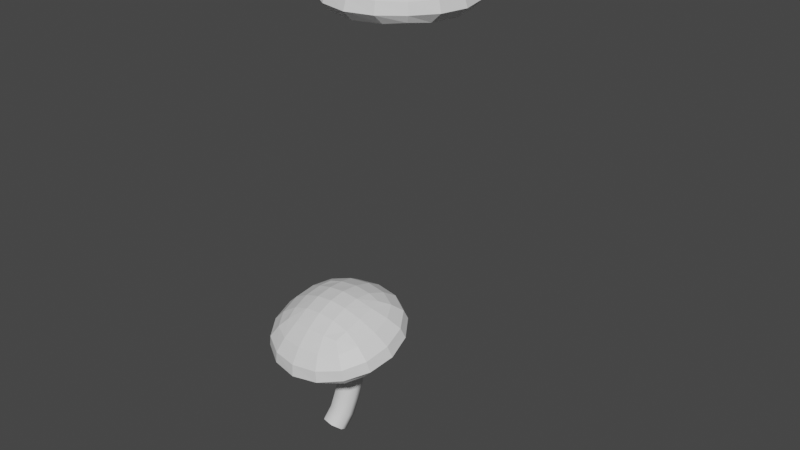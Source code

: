 # Source: jamur.blend  (saved by Blender 3.3.6; exported with 4.5.12 LTS)
import bpy
from mathutils import Matrix  # noqa: F401  (used for matrix-valued properties, if any)

bpy.ops.wm.read_factory_settings(use_empty=True)
scene = bpy.context.scene
scene.name = 'Scene'

# ---- collections
col_collection = bpy.data.collections.new('Collection'); scene.collection.children.link(col_collection)

# ---- materials (node trees are filled in below, after node groups)
mat_stem = bpy.data.materials.new('Stem')
mat_stem.diffuse_color = (0.8, 0.6117, 0.3833, 1.0)
mat_jamur = bpy.data.materials.new('Jamur')
mat_jamur.diffuse_color = (0.8, 0.04594, 0.07857, 1.0)

# ---- node groups
ng_geometry_nodes = bpy.data.node_groups.new('Geometry Nodes', 'GeometryNodeTree')
_s = ng_geometry_nodes.interface.new_socket(name='Geometry', in_out='OUTPUT', socket_type='NodeSocketGeometry')
_s = ng_geometry_nodes.interface.new_socket(name='Geometry', in_out='INPUT', socket_type='NodeSocketGeometry')
_s = ng_geometry_nodes.interface.new_socket(name='Middle', in_out='INPUT', socket_type='NodeSocketVector')
_s.subtype = 'TRANSLATION'
_s.default_value = (1.0, 1.0, 1.0)
_s = ng_geometry_nodes.interface.new_socket(name='End', in_out='INPUT', socket_type='NodeSocketVector')
_s.subtype = 'TRANSLATION'
_s.default_value = (1.2, 0.0, 3.0)
_s = ng_geometry_nodes.interface.new_socket(name='Scale', in_out='INPUT', socket_type='NodeSocketVector')
_s.subtype = 'XYZ'
_s.default_value = (1.0, 1.0, 1.1)
ng_geometry_nodes.is_modifier = True
# nodes of 'Geometry Nodes' reference scene objects; filled in after objects exist

# ---- material node trees
mat_stem.use_nodes = True; mat_stem.node_tree.nodes.clear()
_N = mat_stem.node_tree.nodes; _L = mat_stem.node_tree.links
n0 = _N.new('ShaderNodeBsdfPrincipled'); n0.name = 'Principled BSDF'; n0.location = (10, 300)
n0.distribution = 'GGX'
n0.subsurface_method = 'RANDOM_WALK_SKIN'
n0.inputs[3].default_value = 1.45
n0.inputs[9].default_value = (1.0, 0.2, 0.0)
n0.inputs[27].default_value = (0.0, 0.0, 0.0, 1.0)
n0.inputs[28].default_value = 1.0
n1 = _N.new('ShaderNodeOutputMaterial'); n1.name = 'Material Output'; n1.location = (300, 300)
_L.new(n0.outputs[0], n1.inputs[0])
n1.is_active_output = True
mat_jamur.use_nodes = True; mat_jamur.node_tree.nodes.clear()
_N = mat_jamur.node_tree.nodes; _L = mat_jamur.node_tree.links
n0 = _N.new('ShaderNodeBsdfPrincipled'); n0.name = 'Principled BSDF'; n0.location = (10, 300)
n0.distribution = 'GGX'
n0.subsurface_method = 'RANDOM_WALK_SKIN'
n0.inputs[0].default_value = (0.8, 0.6914, 0.6843, 1.0)
n0.inputs[3].default_value = 1.45
n0.inputs[27].default_value = (0.0, 0.0, 0.0, 1.0)
n0.inputs[28].default_value = 1.0
n1 = _N.new('ShaderNodeOutputMaterial'); n1.name = 'Material Output'; n1.location = (300, 300)
_L.new(n0.outputs[0], n1.inputs[0])
n1.is_active_output = True

# ---- world
world_world = bpy.data.worlds.new('World'); scene.world = world_world
world_world.use_nodes = True; world_world.node_tree.nodes.clear()
_N = world_world.node_tree.nodes; _L = world_world.node_tree.links
n0 = _N.new('ShaderNodeOutputWorld'); n0.name = 'World Output'; n0.location = (300, 300)
n1 = _N.new('ShaderNodeBackground'); n1.name = 'Background'; n1.location = (10, 300)
n1.inputs[0].default_value = (0.05088, 0.05088, 0.05088, 1.0)
_L.new(n1.outputs[0], n0.inputs[0])
n0.is_active_output = True
world_world.color = (0.05088, 0.05088, 0.05088)
world_world.use_sun_shadow = False
world_world.sun_shadow_jitter_overblur = 0.0

# ---- meshes
me_cube_010 = bpy.data.meshes.new('Cube.010')
me_cube_010.from_pydata([(-1.0, -1.0, -1.0), (-1.0, -1.0, 1.0), (-1.0, 1.0, -1.0), (-1.0, 1.0, 1.0), (1.0, -1.0, -1.0), (1.0, -1.0, 1.0), (1.0, 1.0, -1.0), (1.0, 1.0, 1.0)], [], [(0, 1, 3, 2), (2, 3, 7, 6), (6, 7, 5, 4), (4, 5, 1, 0), (2, 6, 4, 0), (7, 3, 1, 5)])
_uv = me_cube_010.uv_layers.new(name='UVMap')
_uv.uv.foreach_set('vector', [0.375, 0.0, 0.625, 0.0, 0.625, 0.25, 0.375, 0.25, 0.375, 0.25, 0.625, 0.25, 0.625, 0.5, 0.375, 0.5, 0.375, 0.5, 0.625, 0.5, 0.625, 0.75, 0.375, 0.75, 0.375, 0.75, 0.625, 0.75, 0.625, 1.0, 0.375, 1.0, 0.125, 0.5, 0.375, 0.5, 0.375, 0.75, 0.125, 0.75, 0.625, 0.5, 0.875, 0.5, 0.875, 0.75, 0.625, 0.75])
me_cube_010.materials.append(mat_stem)
me_cube_010.materials.append(mat_jamur)
me_cube_010.update()
me_cube_012 = bpy.data.meshes.new('Cube.012')
me_cube_012.from_pydata([(-3.661, -3.661, -1.0), (-1.0, -1.0, 1.0), (-3.661, 3.661, -1.0), (-1.0, 1.0, 1.0), (3.661, -3.661, -1.0), (1.0, -1.0, 1.0), (3.661, 3.661, -1.0), (1.0, 1.0, 1.0)], [], [(0, 1, 3, 2), (2, 3, 7, 6), (6, 7, 5, 4), (4, 5, 1, 0), (2, 6, 4, 0), (7, 3, 1, 5)])
_uv = me_cube_012.uv_layers.new(name='UVMap')
_uv.uv.foreach_set('vector', [0.375, 0.0, 0.625, 0.0, 0.625, 0.25, 0.375, 0.25, 0.375, 0.25, 0.625, 0.25, 0.625, 0.5, 0.375, 0.5, 0.375, 0.5, 0.625, 0.5, 0.625, 0.75, 0.375, 0.75, 0.375, 0.75, 0.625, 0.75, 0.625, 1.0, 0.375, 1.0, 0.125, 0.5, 0.375, 0.5, 0.375, 0.75, 0.125, 0.75, 0.625, 0.5, 0.875, 0.5, 0.875, 0.75, 0.625, 0.75])
me_cube_012.update()

# ---- objects
ob_mushroom = bpy.data.objects.new('Mushroom', me_cube_010)
ob_jamur = bpy.data.objects.new('Jamur', me_cube_012)
_N = ng_geometry_nodes.nodes; _L = ng_geometry_nodes.links
n0 = _N.new('NodeFrame'); n0.name = 'Frame'; n0.location = (-392, 624)
n0.width = 1794
n1 = _N.new('GeometryNodeCurveQuadraticBezier'); n1.name = 'Quadratic Bezier'; n1.location = (30, -30)
n1.inputs[0].default_value = 6
n1.inputs[1].default_value = (0.8, 0.1, -0.4)
n2 = _N.new('GeometryNodeCurveToMesh'); n2.name = 'Curve to Mesh'; n2.location = (884, -61)
n3 = _N.new('GeometryNodeSetPosition'); n3.name = 'Set Position'; n3.location = (219, -42)
n4 = _N.new('GeometryNodeTransform'); n4.name = 'Transform'; n4.location = (439, -45)
n4.inputs[1].default_value = (-2.6, 0.0, -0.6)
n4.inputs[2].default_value = (-0.07505, 0.0, 0.0)
n4.inputs[3].default_value = (1.0, 1.0, 0.9)
n5 = _N.new('GeometryNodeCurvePrimitiveCircle'); n5.name = 'Curve Circle'; n5.location = (628, -349)
n5.inputs[0].default_value = 7
n5.inputs[4].default_value = 0.5
n6 = _N.new('GeometryNodeSetCurveRadius'); n6.name = 'Set Curve Radius'; n6.location = (660, -74)
n7 = _N.new('ShaderNodeMapRange'); n7.name = 'Map Range'; n7.location = (359, -433)
n7.inputs[0].default_value = 6.4
n7.inputs[1].default_value = 1.6
n7.inputs[2].default_value = 4.2
n7.inputs[3].default_value = -35.2
n7.inputs[4].default_value = 0.8
n8 = _N.new('ShaderNodeTexNoise'); n8.name = 'Noise Texture'; n8.location = (129, -400)
n8.inputs[2].default_value = -5.9
n8.inputs[3].default_value = 15.0
n8.inputs[4].default_value = 1.0
n8.inputs[8].default_value = 3.1
n9 = _N.new('GeometryNodeObjectInfo'); n9.name = 'Object Info'; n9.location = (411, -826)
n9.inputs[0].default_value = ob_jamur
n10 = _N.new('GeometryNodeJoinGeometry'); n10.name = 'Join Geometry'; n10.location = (1624, -676)
n11 = _N.new('FunctionNodeRandomValue'); n11.name = 'Random Value'; n11.location = (881, -1016)
n11.data_type = 'BOOLEAN'
n11.inputs[6].default_value = 0.2444
n12 = _N.new('GeometryNodeSetMaterial'); n12.name = 'Set Material'; n12.location = (1351, -540)
n12.inputs[2].default_value = mat_stem
n13 = _N.new('GeometryNodeInstanceOnPoints'); n13.name = 'Instance on Points'; n13.location = (1095, -757)
n13.inputs[5].default_value = (0.2478, 0.0, 0.0)
n14 = _N.new('GeometryNodeResampleCurve'); n14.name = 'Resample Curve'; n14.location = (861, -572)
n14.keep_last_segment = False
n14.inputs[2].default_value = 3
n15 = _N.new('GeometryNodeSetMaterial'); n15.name = 'Set Material.001'; n15.location = (726, -848)
n15.inputs[2].default_value = mat_stem
n16 = _N.new('NodeGroupOutput'); n16.name = 'Group Output'; n16.location = (1542, -364)
n17 = _N.new('NodeGroupInput'); n17.name = 'Group Input'; n17.location = (-814, -49)
n17.width = 156
n18 = _N.new('GeometryNodeInputNamedAttribute'); n18.name = 'Named Attribute'; n18.location = (859, -61)
n18.inputs[0].default_value = 'radius'
n19 = _N.new('GeometryNodeSwitch'); n19.name = 'Switch'; n19.location = (859, -61)
n19.input_type = 'FLOAT'
n19.inputs[1].default_value = 1.0
n1.parent = n0
n2.parent = n0
n3.parent = n0
n4.parent = n0
n5.parent = n0
n6.parent = n0
n7.parent = n0
n8.parent = n0
n9.parent = n0
n10.parent = n0
n11.parent = n0
n12.parent = n0
n13.parent = n0
n14.parent = n0
n15.parent = n0
n18.parent = n0
n19.parent = n0
_L.new(n6.outputs[0], n2.inputs[0])
_L.new(n10.outputs[0], n16.inputs[0])
_L.new(n5.outputs[0], n2.inputs[1])
_L.new(n1.outputs[0], n3.inputs[0])
_L.new(n8.outputs[1], n3.inputs[3])
_L.new(n4.outputs[0], n6.inputs[0])
_L.new(n7.outputs[0], n6.inputs[2])
_L.new(n3.outputs[0], n4.inputs[0])
_L.new(n15.outputs[0], n13.inputs[2])
_L.new(n12.outputs[0], n10.inputs[0])
_L.new(n14.outputs[0], n13.inputs[0])
_L.new(n13.outputs[0], n10.inputs[0])
_L.new(n11.outputs[3], n13.inputs[1])
_L.new(n6.outputs[0], n14.inputs[0])
_L.new(n17.outputs[1], n1.inputs[2])
_L.new(n17.outputs[2], n1.inputs[3])
_L.new(n2.outputs[0], n12.inputs[0])
_L.new(n9.outputs[4], n15.inputs[0])
_L.new(n17.outputs[3], n13.inputs[6])
_L.new(n18.outputs[1], n19.inputs[0])
_L.new(n18.outputs[0], n19.inputs[2])
_L.new(n19.outputs[0], n2.inputs[2])
n16.is_active_output = True

# ---- transforms, parenting, visibility, modifiers, constraints
ob_mushroom.location = (0.0, 0.0, 0.0)
_m = ob_mushroom.modifiers.new('GeometryNodes', 'NODES')
_m.node_group = ng_geometry_nodes
_gi = [s.identifier for s in ng_geometry_nodes.interface.items_tree if s.item_type == 'SOCKET' and s.in_out == 'INPUT']
_m[_gi[2]] = (1.0, -0.28, 3.79)  # End
ob_jamur.location = (1.0, 1.0, 13.72)
_m = ob_jamur.modifiers.new('Subdivision', 'SUBSURF')
_m.levels = 3

# ---- collection membership
col_collection.objects.link(ob_mushroom)
col_collection.objects.link(ob_jamur)

# ---- scene / render settings (as saved in the file)
scene.frame_start = 1; scene.frame_end = 250; scene.frame_set(33)
scene.render.engine = 'CYCLES'
scene.cycles.sampling_pattern = 'TABULATED_SOBOL'
scene.cycles.use_light_tree = False
scene.view_settings.view_transform = 'Filmic'
bpy.context.view_layer.update()

# ---- added for rendering (the .blend has no active camera and no usable light): camera, sun
cam_auto = bpy.data.cameras.new('AutoCamera')
cam_auto.lens = 50.0
cam_auto.sensor_width = 36.0
cam_auto.clip_end = 1000.0
ob_auto_camera = bpy.data.objects.new('AutoCamera', cam_auto)
scene.collection.objects.link(ob_auto_camera)
ob_auto_camera.location = (18.2418, -19.6902, 20.7664)
ob_auto_camera.rotation_euler = (1.09748, -7.21219e-08, 0.694738)
scene.camera = ob_auto_camera
light_auto_sun = bpy.data.lights.new('AutoSun', 'SUN')
light_auto_sun.energy = 3.0
light_auto_sun.angle = 0.0523599
ob_auto_sun = bpy.data.objects.new('AutoSun', light_auto_sun)
scene.collection.objects.link(ob_auto_sun)
ob_auto_sun.rotation_euler = (0.872665, 0.174533, 0.523599)
bpy.context.view_layer.update()
